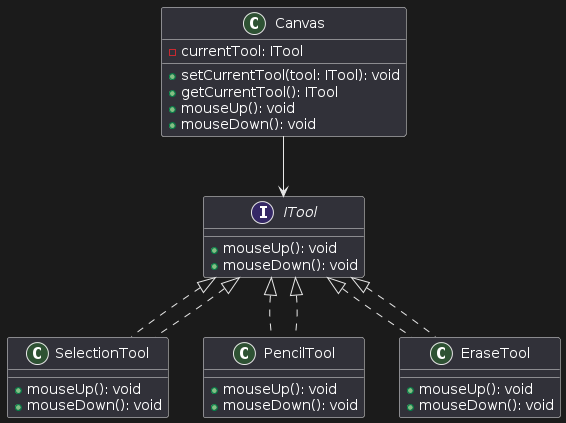

The diagram above was rendered by PlantUML. Its source (embedded in the PNG):
@startuml
interface ITool {
  + mouseUp(): void
  + mouseDown(): void
}

class SelectionTool implements ITool {
  + mouseUp(): void
  + mouseDown(): void
}

class PencilTool implements ITool {
  + mouseUp(): void
  + mouseDown(): void
}

class EraseTool implements ITool {
  + mouseUp(): void
  + mouseDown(): void
}

class Canvas {
  - currentTool: ITool
  + setCurrentTool(tool: ITool): void
  + getCurrentTool(): ITool
  + mouseUp(): void
  + mouseDown(): void
}

ITool <|.. SelectionTool
ITool <|.. PencilTool
ITool <|.. EraseTool
Canvas --> ITool
@enduml